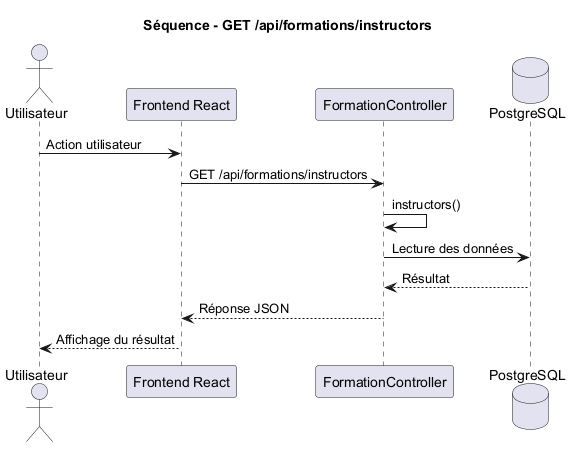

The diagram above was rendered by PlantUML. Its source (embedded in the PNG):
@startuml
title Séquence - GET /api/formations/instructors

actor Utilisateur
participant "Frontend React" as Frontend
participant "FormationController" as Controller
database "PostgreSQL" as DB

Utilisateur -> Frontend : Action utilisateur
Frontend -> Controller : GET /api/formations/instructors
Controller -> Controller : instructors()
Controller -> DB : Lecture des données
DB --> Controller : Résultat
Controller --> Frontend : Réponse JSON
Frontend --> Utilisateur : Affichage du résultat

@enduml